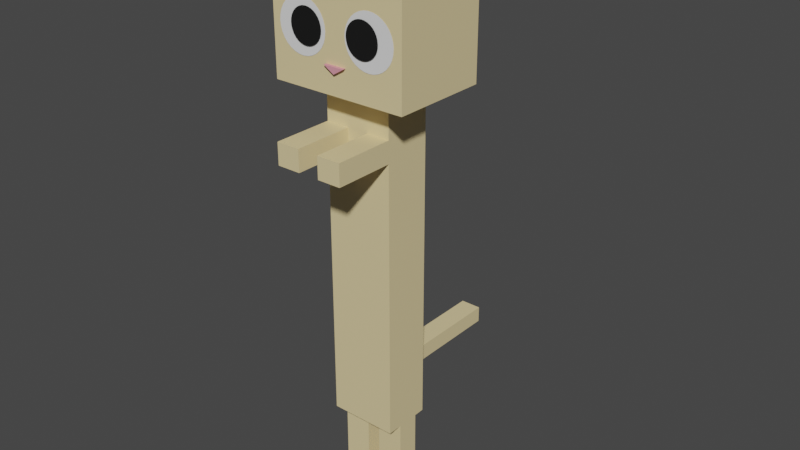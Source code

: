 # Source: long_cat_f.blend  (saved by Blender 2.80.75; exported with 4.5.12 LTS)
import bpy
from mathutils import Matrix  # noqa: F401  (used for matrix-valued properties, if any)

bpy.ops.wm.read_factory_settings(use_empty=True)
scene = bpy.context.scene
scene.name = 'Scene'

# ---- collections
col_collection = bpy.data.collections.new('Collection'); scene.collection.children.link(col_collection)

# ---- materials (node trees are filled in below, after node groups)
mat_noir = bpy.data.materials.new('noir')
mat_noir.alpha_threshold = 0.0
mat_noir.use_transparent_shadow = False
mat_noir.line_color = (0.0, 0.0, 0.0, 1.0)
mat_nez = bpy.data.materials.new('nez')
mat_nez.use_transparent_shadow = False
mat_rose = bpy.data.materials.new('rose')
mat_rose.use_transparent_shadow = False
mat_roux = bpy.data.materials.new('roux')
mat_roux.use_transparent_shadow = False
mat_blanc = bpy.data.materials.new('blanc')
mat_blanc.use_transparent_shadow = False

# ---- material node trees
mat_noir.use_nodes = True; mat_noir.node_tree.nodes.clear()
_N = mat_noir.node_tree.nodes; _L = mat_noir.node_tree.links
n0 = _N.new('ShaderNodeOutputMaterial'); n0.name = 'Material Output'; n0.location = (300, 300)
n1 = _N.new('ShaderNodeBsdfPrincipled'); n1.name = 'Principled BSDF'; n1.location = (10, 300)
n1.distribution = 'GGX'
n1.subsurface_method = 'BURLEY'
n1.inputs[0].default_value = (0.00637, 0.00637, 0.00637, 1.0)
n1.inputs[2].default_value = 0.5667
n1.inputs[3].default_value = 1.45
n1.inputs[13].default_value = 0.5167
n1.inputs[20].default_value = 0.07167
n1.inputs[27].default_value = (0.0, 0.0, 0.0, 1.0)
n1.inputs[28].default_value = 1.0
_L.new(n1.outputs[0], n0.inputs[0])
n0.is_active_output = True
mat_nez.use_nodes = True; mat_nez.node_tree.nodes.clear()
_N = mat_nez.node_tree.nodes; _L = mat_nez.node_tree.links
n0 = _N.new('ShaderNodeOutputMaterial'); n0.name = 'Material Output'; n0.location = (300, 300)
n1 = _N.new('ShaderNodeBsdfPrincipled'); n1.name = 'Principled BSDF'; n1.location = (10, 300)
n1.distribution = 'GGX'
n1.subsurface_method = 'BURLEY'
n1.inputs[0].default_value = (0.8, 0.3165, 0.3883, 1.0)
n1.inputs[3].default_value = 1.45
n1.inputs[27].default_value = (0.0, 0.0, 0.0, 1.0)
n1.inputs[28].default_value = 1.0
_L.new(n1.outputs[0], n0.inputs[0])
n0.is_active_output = True
mat_rose.use_nodes = True; mat_rose.node_tree.nodes.clear()
_N = mat_rose.node_tree.nodes; _L = mat_rose.node_tree.links
n0 = _N.new('ShaderNodeOutputMaterial'); n0.name = 'Material Output'; n0.location = (300, 300)
n1 = _N.new('ShaderNodeBsdfPrincipled'); n1.name = 'Principled BSDF'; n1.location = (10, 300)
n1.distribution = 'GGX'
n1.subsurface_method = 'BURLEY'
n1.inputs[0].default_value = (0.3343, 0.03906, 0.261, 1.0)
n1.inputs[3].default_value = 1.45
n1.inputs[27].default_value = (0.0, 0.0, 0.0, 1.0)
n1.inputs[28].default_value = 1.0
_L.new(n1.outputs[0], n0.inputs[0])
n0.is_active_output = True
mat_roux.use_nodes = True; mat_roux.node_tree.nodes.clear()
_N = mat_roux.node_tree.nodes; _L = mat_roux.node_tree.links
n0 = _N.new('ShaderNodeOutputMaterial'); n0.name = 'Material Output'; n0.location = (300, 300)
n1 = _N.new('ShaderNodeBsdfPrincipled'); n1.name = 'Principled BSDF'; n1.location = (10, 300)
n1.distribution = 'GGX'
n1.subsurface_method = 'BURLEY'
n1.inputs[0].default_value = (0.5815, 0.08236, 0.02091, 1.0)
n1.inputs[3].default_value = 1.45
n1.inputs[27].default_value = (0.0, 0.0, 0.0, 1.0)
n1.inputs[28].default_value = 1.0
_L.new(n1.outputs[0], n0.inputs[0])
n0.is_active_output = True
mat_blanc.use_nodes = True; mat_blanc.node_tree.nodes.clear()
_N = mat_blanc.node_tree.nodes; _L = mat_blanc.node_tree.links
n0 = _N.new('ShaderNodeOutputMaterial'); n0.name = 'Material Output'; n0.location = (300, 300)
n1 = _N.new('ShaderNodeBsdfPrincipled'); n1.name = 'Principled BSDF'; n1.location = (10, 300)
n1.distribution = 'GGX'
n1.subsurface_method = 'BURLEY'
n1.inputs[0].default_value = (0.8, 0.6517, 0.3475, 1.0)
n1.inputs[3].default_value = 1.45
n1.inputs[27].default_value = (0.0, 0.0, 0.0, 1.0)
n1.inputs[28].default_value = 1.0
_L.new(n1.outputs[0], n0.inputs[0])
n0.is_active_output = True

# ---- world
world_world = bpy.data.worlds.new('World'); scene.world = world_world
world_world.use_nodes = True; world_world.node_tree.nodes.clear()
_N = world_world.node_tree.nodes; _L = world_world.node_tree.links
n0 = _N.new('ShaderNodeOutputWorld'); n0.name = 'World Output'; n0.location = (300, 300)
n1 = _N.new('ShaderNodeBackground'); n1.name = 'Background'; n1.location = (10, 300)
n1.inputs[0].default_value = (0.05088, 0.05088, 0.05088, 1.0)
_L.new(n1.outputs[0], n0.inputs[0])
n0.is_active_output = True
world_world.color = (0.05088, 0.05088, 0.05088)
world_world.use_sun_shadow = False
world_world.sun_shadow_jitter_overblur = 0.0

# ---- meshes
me_sphere = bpy.data.meshes.new('Sphere')
me_sphere.from_pydata([(1.408, 1.0, 2.846), (1.408, 1.0, 0.846), (1.408, -1.0, 2.846), (1.408, -1.0, 0.846), (1.408, 0.5, 2.846), (1.408, -0.5, 2.846), (1.408, 0.5, 3.659), (1.408, -0.5, 3.659), (0.7042, -0.5, -6.072), (0.7042, 0.5, -6.072), (1.408, 1.0, 0.846), (1.408, -1.0, 0.846), (0.2169, -1.0, 1.391), (0.2169, -1.068, 1.391), (0.7042, 0.5, 0.846), (0.7042, -0.5, 0.846), (1.408, 1.0, 0.846), (1.408, -1.0, 0.846), (0.7042, -0.5, 0.09296), (0.2169, -0.5, 0.09296), (0.7042, -0.5, -0.3464), (0.2169, -0.5, -0.3464), (0.7042, -0.1877, -6.072), (0.7042, 0.2753, -6.072), (0.1409, -0.1802, -6.072), (0.1413, 0.2753, -6.072), (0.7042, 0.2753, -8.047), (0.7042, -0.1877, -8.047), (0.1409, -0.1802, -8.047), (0.1413, 0.2753, -8.047), (0.2169, -1.741, 0.09296), (0.7042, -1.741, 0.09296), (0.7042, -1.741, -0.3464), (0.2169, -1.741, -0.3464), (0.2169, 0.5, -5.384), (0.2169, 0.5, -5.049), (0.2169, 3.031, -5.384), (0.2169, 3.031, -5.049), (-1.408, 1.0, 2.846), (-1.408, 1.0, 0.846), (-1.408, -1.0, 2.846), (-1.408, -1.0, 0.846), (-1.408, 0.5, 2.846), (0.0, -0.5, 2.846), (-1.408, -0.5, 2.846), (0.0, 0.0, 2.846), (0.0, 0.5, 2.846), (-1.408, 0.5, 3.659), (-1.408, -0.5, 3.659), (-0.7042, -0.5, -6.072), (-0.7042, 0.5, -6.072), (-1.408, 1.0, 0.846), (-1.408, -1.0, 0.846), (-0.2169, -1.0, 1.391), (0.0, -1.0, 1.258), (-0.2169, -1.068, 1.391), (0.0, -1.068, 1.258), (-0.7042, 0.5, 0.846), (-0.7042, -0.5, 0.846), (-1.408, 1.0, 0.846), (-1.408, -1.0, 0.846), (-0.7042, -0.5, 0.09296), (-0.2169, -0.5, 0.09296), (-0.7042, -0.5, -0.3464), (-0.2169, -0.5, -0.3464), (-0.7042, -0.1877, -6.072), (-0.7042, 0.2753, -6.072), (-0.1409, -0.1802, -6.072), (-0.1413, 0.2753, -6.072), (-0.7042, 0.2753, -8.047), (-0.7042, -0.1877, -8.047), (-0.1409, -0.1802, -8.047), (-0.1413, 0.2753, -8.047), (-0.2169, -1.741, 0.09296), (-0.7042, -1.741, 0.09296), (-0.7042, -1.741, -0.3464), (-0.2169, -1.741, -0.3464), (-0.2169, 0.5, -5.384), (-0.2169, 0.5, -5.049), (-0.2169, 3.031, -5.384), (-0.2169, 3.031, -5.049), (0.2169, 3.031, -5.384)], [(11, 3), (10, 1), (16, 10), (52, 41), (51, 39), (60, 52), (59, 51)], [(16, 0, 4, 5, 2, 17), (45, 43, 7, 6, 4, 46), (7, 43, 5), (4, 46, 6), (2, 5, 43, 44, 40), (56, 54, 12, 13), (55, 56, 13), (4, 6, 7, 5), (19, 21, 33, 30), (26, 27, 28, 29), (24, 25, 29, 28), (22, 24, 28, 27), (25, 23, 26, 29), (31, 30, 33, 32), (21, 20, 32, 33), (20, 18, 31, 32), (18, 19, 30, 31), (77, 34, 35, 78), (35, 34, 81, 37), (38, 0, 10, 51), (77, 79, 36, 34), (59, 60, 40, 44, 42, 38), (45, 46, 42, 47, 48, 43), (48, 44, 43), (42, 47, 46), (38, 42, 46, 4, 0), (56, 55, 53, 54), (54, 12, 53), (55, 13, 12, 53), (42, 44, 48, 47), (17, 2, 40, 52, 11), (62, 73, 76, 64), (69, 72, 71, 70), (67, 71, 72, 68), (65, 70, 71, 67), (68, 72, 69, 66), (74, 75, 76, 73), (64, 76, 75, 63), (63, 75, 74, 61), (61, 74, 73, 62), (80, 37, 36, 79), (78, 80, 79, 77), (57, 58, 15, 14), (80, 78, 35, 37), (16, 11, 52, 51, 10, 17), (14, 9, 50, 57), (22, 27, 26, 23, 9, 14, 15, 18, 20, 8), (70, 65, 49, 63, 61, 58, 57, 50, 66, 69), (8, 49, 65, 67, 68, 66, 50, 9, 23, 25, 24, 22), (20, 18, 15, 58, 61, 63, 49, 8)])
me_sphere.polygons.foreach_set('material_index', [4, 4, 4, 0, 4, 1, 1, 4, 4, 4, 4, 4, 4, 4, 4, 4, 4, 4, 4, 4, 4, 4, 4, 4, 0, 4, 1, 1, 1, 4, 4, 4, 4, 4, 4, 4, 4, 4, 4, 4, 4, 4, 4, 4, 4, 4, 4, 4, 4, 4])
_uv = me_sphere.uv_layers.new(name='UVMap')
_uv.uv.foreach_set('vector', [0.0, 0.0, 0.0, 0.0, 0.0, 0.0, 0.0, 0.0, 0.0, 0.0, 0.0, 0.0, 0.0, 0.0, 0.0, 0.0, 0.0, 0.0, 0.0, 0.0, 0.0, 0.0, 0.0, 0.0, 0.0, 0.0, 0.0, 0.0, 0.0, 0.0, 0.375, 0.0625, 0.5, 0.0625, 0.0, 0.0, 0.0, 0.0, 0.0, 0.0, 0.0, 0.0, 0.0, 0.0, 0.0, 0.0, 0.0, 0.0, 0.0, 0.0, 0.0, 0.0, 0.0, 0.0, 0.0, 0.0, 0.0, 0.0, 0.0, 0.0, 0.0, 0.0, 0.0, 0.0, 0.0, 0.0, 0.0, 0.0, 0.5192, 0.4375, 0.5192, 0.4375, 0.5192, 0.4375, 0.5192, 0.4375, 0.5625, 0.3406, 0.5625, 0.3985, 0.5125, 0.3975, 0.5125, 0.3406, 0.5125, 0.3975, 0.5125, 0.3406, 0.5125, 0.3406, 0.5125, 0.3975, 0.5625, 0.3985, 0.5125, 0.3975, 0.5125, 0.3975, 0.5625, 0.3985, 0.5125, 0.3406, 0.5625, 0.3406, 0.5625, 0.3406, 0.5125, 0.3406, 0.5625, 0.4375, 0.5192, 0.4375, 0.5192, 0.4375, 0.5625, 0.4375, 0.5192, 0.4375, 0.5625, 0.4375, 0.5625, 0.4375, 0.5192, 0.4375, 0.5625, 0.4375, 0.5625, 0.4375, 0.5625, 0.4375, 0.5625, 0.4375, 0.5625, 0.4375, 0.5192, 0.4375, 0.5192, 0.4375, 0.5625, 0.4375, 0.5192, 0.3125, 0.5192, 0.3125, 0.5192, 0.3125, 0.5192, 0.3125, 0.5192, 0.3125, 0.5192, 0.3125, 0.5192, 0.3125, 0.5192, 0.3125, 0.0, 0.0, 0.0, 0.0, 0.0, 0.0, 0.0, 0.0, 0.5192, 0.3125, 0.5192, 0.3125, 0.5192, 0.3125, 0.0, 0.0, 0.0, 0.0, 0.0, 0.0, 0.0, 0.0, 0.0, 0.0, 0.0, 0.0, 0.0, 0.0, 0.0, 0.0, 0.0, 0.0, 0.0, 0.0, 0.0, 0.0, 0.0, 0.0, 0.0, 0.0, 0.0, 0.0, 0.0, 0.0, 0.0, 0.0, 0.375, 0.0625, 0.0, 0.0, 0.5, 0.0625, 0.0, 0.0, 0.0, 0.0, 0.0, 0.0, 0.0, 0.0, 0.0, 0.0, 0.0, 0.0, 0.0, 0.0, 0.0, 0.0, 0.0, 0.0, 0.0, 0.0, 0.0, 0.0, 0.0, 0.0, 0.0, 0.0, 0.0, 0.0, 0.0, 0.0, 0.0, 0.0, 0.0, 0.0, 0.0, 0.0, 0.0, 0.0, 0.0, 0.0, 0.0, 0.0, 0.0, 0.0, 0.0, 0.0, 0.0, 0.0, 0.0, 0.0, 0.5192, 0.4375, 0.5192, 0.4375, 0.5192, 0.4375, 0.5192, 0.4375, 0.5625, 0.3406, 0.5125, 0.3406, 0.5125, 0.3975, 0.5625, 0.3985, 0.5125, 0.3975, 0.5125, 0.3975, 0.5125, 0.3406, 0.5125, 0.3406, 0.5625, 0.3985, 0.5625, 0.3985, 0.5125, 0.3975, 0.5125, 0.3975, 0.5125, 0.3406, 0.5125, 0.3406, 0.5625, 0.3406, 0.5625, 0.3406, 0.5625, 0.4375, 0.5625, 0.4375, 0.5192, 0.4375, 0.5192, 0.4375, 0.5192, 0.4375, 0.5192, 0.4375, 0.5625, 0.4375, 0.5625, 0.4375, 0.5625, 0.4375, 0.5625, 0.4375, 0.5625, 0.4375, 0.5625, 0.4375, 0.5625, 0.4375, 0.5625, 0.4375, 0.5192, 0.4375, 0.5192, 0.4375, 0.5192, 0.3125, 0.5192, 0.3125, 0.5192, 0.3125, 0.5192, 0.3125, 0.5192, 0.3125, 0.5192, 0.3125, 0.5192, 0.3125, 0.5192, 0.3125, 0.0, 0.0, 0.0, 0.0, 0.0, 0.0, 0.0, 0.0, 0.5192, 0.3125, 0.5192, 0.3125, 0.5192, 0.3125, 0.5192, 0.3125, 0.0, 0.0, 0.0, 0.0, 0.0, 0.0, 0.0, 0.0, 0.0, 0.0, 0.0, 0.0, 0.0, 0.0, 0.0, 0.0, 0.0, 0.0, 0.0, 0.0, 0.0, 0.0, 0.0, 0.0, 0.0, 0.0, 0.0, 0.0, 0.0, 0.0, 0.0, 0.0, 0.0, 0.0, 0.0, 0.0, 0.0, 0.0, 0.0, 0.0, 0.0, 0.0, 0.0, 0.0, 0.0, 0.0, 0.0, 0.0, 0.0, 0.0, 0.0, 0.0, 0.0, 0.0, 0.0, 0.0, 0.0, 0.0, 0.0, 0.0, 0.0, 0.0, 0.0, 0.0, 0.0, 0.0, 0.5125, 0.3975, 0.5125, 0.3406, 0.5625, 0.3406, 0.0, 0.0, 0.0, 0.0, 0.0, 0.0, 0.5125, 0.3406, 0.5125, 0.3975, 0.5625, 0.3985, 0.0, 0.0, 0.0, 0.0, 0.0, 0.0, 0.0, 0.0, 0.0, 0.0, 0.0, 0.0, 0.0, 0.0, 0.0, 0.0])
me_sphere.materials.append(mat_noir)
me_sphere.materials.append(mat_nez)
me_sphere.materials.append(mat_rose)
me_sphere.materials.append(mat_roux)
me_sphere.materials.append(mat_blanc)
me_sphere.use_remesh_fix_poles = True
me_sphere.use_remesh_preserve_attributes = False
me_sphere.use_mirror_vertex_groups = False
me_sphere.update()
me_circle = bpy.data.meshes.new('Circle')
me_circle.from_pydata([(0.0, 1.0, 0.0), (-0.1951, 0.9808, 0.0), (-0.3827, 0.9239, 0.0), (-0.5556, 0.8315, 0.0), (-0.7071, 0.7071, 0.0), (-0.8315, 0.5556, 0.0), (-0.9239, 0.3827, 0.0), (-0.9808, 0.1951, 0.0), (-1.0, 7.55e-08, 0.0), (-0.9808, -0.1951, 0.0), (-0.9239, -0.3827, 0.0), (-0.8315, -0.5556, 0.0), (-0.7071, -0.7071, 0.0), (-0.5556, -0.8315, 0.0), (-0.3827, -0.9239, 0.0), (-0.1951, -0.9808, 0.0), (3.258e-07, -1.0, 0.0), (0.1951, -0.9808, 0.0), (0.3827, -0.9239, 0.0), (0.5556, -0.8315, 0.0), (0.7071, -0.7071, 0.0), (0.8315, -0.5556, 0.0), (0.9239, -0.3827, 0.0), (0.9808, -0.1951, 0.0), (1.0, 9.656e-07, 0.0), (0.9808, 0.1951, 0.0), (0.9239, 0.3827, 0.0), (0.8315, 0.5556, 0.0), (0.7071, 0.7071, 0.0), (0.5556, 0.8315, 0.0), (0.3827, 0.9239, 0.0), (0.1951, 0.9808, 0.0)], [], [(1, 2, 3, 4, 5, 6, 7, 8, 9, 10, 11, 12, 13, 14, 15, 16, 17, 18, 19, 20, 21, 22, 23, 24, 25, 26, 27, 28, 29, 30, 31, 0)])
_uv = me_circle.uv_layers.new(name='UVMap')
_uv.uv.foreach_set('vector', [0.0, 0.0, 0.0, 0.0, 0.0, 0.0, 0.0, 0.0, 0.0, 0.0, 0.0, 0.0, 0.0, 0.0, 0.0, 0.0, 0.0, 0.0, 0.0, 0.0, 0.0, 0.0, 0.0, 0.0, 0.0, 0.0, 0.0, 0.0, 0.0, 0.0, 0.0, 0.0, 0.0, 0.0, 0.0, 0.0, 0.0, 0.0, 0.0, 0.0, 0.0, 0.0, 0.0, 0.0, 0.0, 0.0, 0.0, 0.0, 0.0, 0.0, 0.0, 0.0, 0.0, 0.0, 0.0, 0.0, 0.0, 0.0, 0.0, 0.0, 0.0, 0.0, 0.0, 0.0])
me_circle.use_remesh_fix_poles = True
me_circle.use_remesh_preserve_attributes = False
me_circle.use_mirror_vertex_groups = False
me_circle.update()
me_circle_002 = bpy.data.meshes.new('Circle.002')
me_circle_002.from_pydata([(-6.844, 2.796, 3.083), (-7.039, 2.777, 3.083), (-7.227, 2.72, 3.083), (-7.399, 2.627, 3.083), (-7.551, 2.503, 3.083), (-7.675, 2.351, 3.083), (-7.768, 2.178, 3.083), (-7.825, 1.991, 3.083), (-7.844, 1.796, 3.083), (-7.825, 1.601, 3.083), (-7.768, 1.413, 3.083), (-7.675, 1.24, 3.083), (-7.551, 1.089, 3.083), (-7.399, 0.9643, 3.083), (-7.227, 0.8719, 3.083), (-7.039, 0.815, 3.083), (-6.844, 0.7958, 3.083), (-6.649, 0.815, 3.083), (-6.461, 0.8719, 3.083), (-6.288, 0.9643, 3.083), (-6.137, 1.089, 3.083), (-6.012, 1.24, 3.083), (-5.92, 1.413, 3.083), (-5.863, 1.601, 3.083), (-5.844, 1.796, 3.083), (-5.863, 1.991, 3.083), (-5.92, 2.178, 3.083), (-6.012, 2.351, 3.083), (-6.137, 2.503, 3.083), (-6.288, 2.627, 3.083), (-6.461, 2.72, 3.083), (-6.649, 2.777, 3.083)], [], [(1, 2, 3, 4, 5, 6, 7, 8, 9, 10, 11, 12, 13, 14, 15, 16, 17, 18, 19, 20, 21, 22, 23, 24, 25, 26, 27, 28, 29, 30, 31, 0)])
_uv = me_circle_002.uv_layers.new(name='UVMap')
_uv.uv.foreach_set('vector', [0.0, 0.0, 0.0, 0.0, 0.0, 0.0, 0.0, 0.0, 0.0, 0.0, 0.0, 0.0, 0.0, 0.0, 0.0, 0.0, 0.0, 0.0, 0.0, 0.0, 0.0, 0.0, 0.0, 0.0, 0.0, 0.0, 0.0, 0.0, 0.0, 0.0, 0.0, 0.0, 0.0, 0.0, 0.0, 0.0, 0.0, 0.0, 0.0, 0.0, 0.0, 0.0, 0.0, 0.0, 0.0, 0.0, 0.0, 0.0, 0.0, 0.0, 0.0, 0.0, 0.0, 0.0, 0.0, 0.0, 0.0, 0.0, 0.0, 0.0, 0.0, 0.0, 0.0, 0.0])
me_circle_002.materials.append(mat_noir)
me_circle_002.use_remesh_fix_poles = True
me_circle_002.use_remesh_preserve_attributes = False
me_circle_002.use_mirror_vertex_groups = False
me_circle_002.update()

# ---- objects
ob_cat = bpy.data.objects.new('cat', me_sphere)
ob_yeux = bpy.data.objects.new('yeux', me_circle)
ob_circle = bpy.data.objects.new('Circle', me_circle_002)

# ---- transforms, parenting, visibility, modifiers, constraints
ob_cat.location = (0.0, 0.0, 1.045)
ob_cat.lineart.crease_threshold = 0.0
ob_yeux.location = (0.7308, -1.007, 2.981)
ob_yeux.rotation_euler = (0.0, 1.571, -1.571)
ob_yeux.scale = (0.5189, 0.5189, 0.5189)
ob_yeux.lineart.crease_threshold = 0.0
_m = ob_yeux.modifiers.new('Mirror', 'MIRROR')
_m.mirror_object = ob_cat
ob_circle.location = (-0.008948, 0.01922, 0.6632)
ob_circle.rotation_euler = (0.0, 1.571, -1.571)
ob_circle.scale = (0.3423, 0.3423, 0.3423)
ob_circle.lineart.crease_threshold = 0.0
_m = ob_circle.modifiers.new('Mirror', 'MIRROR')
_m.use_axis = (False, True, False)

# ---- collection membership
col_collection.objects.link(ob_cat)
col_collection.objects.link(ob_yeux)
col_collection.objects.link(ob_circle)

# ---- scene / render settings (as saved in the file)
scene.frame_start = 1; scene.frame_end = 250; scene.frame_set(0)
scene.render.engine = 'BLENDER_EEVEE_NEXT'
scene.cycles.use_denoising = False
scene.cycles.samples = 128
scene.cycles.sampling_pattern = 'TABULATED_SOBOL'
scene.cycles.use_adaptive_sampling = False
scene.cycles.use_light_tree = False
scene.view_settings.view_transform = 'Filmic'
bpy.context.view_layer.update()

# ---- added for rendering (the .blend has no active camera and no usable light): camera, sun
cam_auto = bpy.data.cameras.new('AutoCamera')
cam_auto.lens = 50.0
cam_auto.sensor_width = 36.0
cam_auto.clip_end = 1000.0
ob_auto_camera = bpy.data.objects.new('AutoCamera', cam_auto)
scene.collection.objects.link(ob_auto_camera)
ob_auto_camera.location = (11.983, -13.7346, 8.43723)
ob_auto_camera.rotation_euler = (1.09748, -7.21219e-08, 0.694738)
scene.camera = ob_auto_camera
light_auto_sun = bpy.data.lights.new('AutoSun', 'SUN')
light_auto_sun.energy = 3.0
light_auto_sun.angle = 0.0523599
ob_auto_sun = bpy.data.objects.new('AutoSun', light_auto_sun)
scene.collection.objects.link(ob_auto_sun)
ob_auto_sun.rotation_euler = (0.872665, 0.174533, 0.523599)
bpy.context.view_layer.update()
